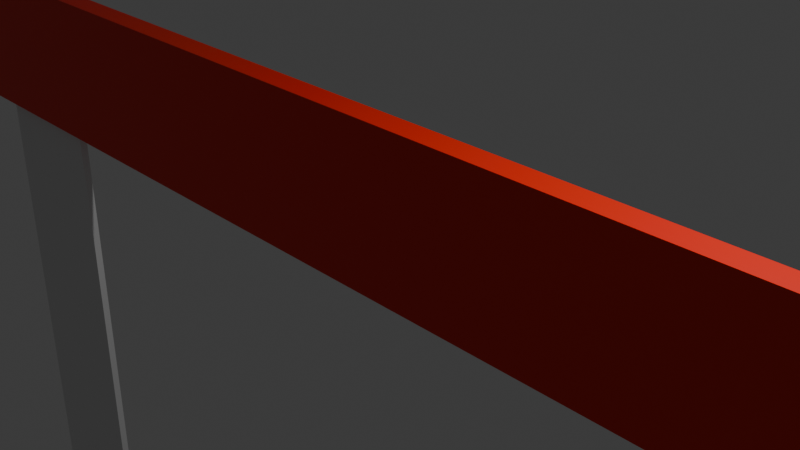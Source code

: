 # Source: barra.blend  (saved by Blender 4.0.36; exported with 4.5.12 LTS)
import bpy
from mathutils import Matrix  # noqa: F401  (used for matrix-valued properties, if any)

bpy.ops.wm.read_factory_settings(use_empty=True)
scene = bpy.context.scene
scene.name = 'Scene'

# ---- collections
col_collection = bpy.data.collections.new('Collection'); scene.collection.children.link(col_collection)

# ---- materials (node trees are filled in below, after node groups)
mat_material = bpy.data.materials.new('Material')
mat_material.alpha_threshold = 0.0
mat_material.use_transparent_shadow = False
mat_material.roughness = 0.5
mat_material.line_color = (0.0, 0.0, 0.0, 1.0)

# ---- material node trees
mat_material.use_nodes = True; mat_material.node_tree.nodes.clear()
_N = mat_material.node_tree.nodes; _L = mat_material.node_tree.links
n0 = _N.new('ShaderNodeOutputMaterial'); n0.name = 'Material Output'; n0.location = (300, 300)
n1 = _N.new('ShaderNodeBsdfPrincipled'); n1.name = 'Principled BSDF'; n1.location = (10, 300)
n1.inputs[0].default_value = (0.8003, 0.01453, 0.0, 1.0)
n1.inputs[3].default_value = 1.45
_L.new(n1.outputs[0], n0.inputs[0])
n0.is_active_output = True

# ---- world
world_world = bpy.data.worlds.new('World'); scene.world = world_world
world_world.use_nodes = True; world_world.node_tree.nodes.clear()
_N = world_world.node_tree.nodes; _L = world_world.node_tree.links
n0 = _N.new('ShaderNodeOutputWorld'); n0.name = 'World Output'; n0.location = (300, 300)
n1 = _N.new('ShaderNodeBackground'); n1.name = 'Background'; n1.location = (10, 300)
n1.inputs[0].default_value = (0.05088, 0.05088, 0.05088, 1.0)
_L.new(n1.outputs[0], n0.inputs[0])
n0.is_active_output = True
world_world.color = (0.05088, 0.05088, 0.05088)
world_world.use_sun_shadow = False
world_world.sun_shadow_jitter_overblur = 0.0

# ---- cameras
cam_camera = bpy.data.cameras.new('Camera')
cam_camera.clip_end = 100.0
cam_camera.ortho_scale = 7.314

# ---- lights
light_light = bpy.data.lights.new('Light', 'POINT')
light_light.transmission_factor = 0.0
light_light.use_soft_falloff = False
light_light.energy = 1000.0
light_light.shadow_soft_size = 0.1
light_light.shadow_maximum_resolution = 0.006
light_light.use_absolute_resolution = True

# ---- meshes
me_cube = bpy.data.meshes.new('Cube')
me_cube.from_pydata([(1.0, 1.0, 1.0), (1.0, 1.0, -1.0), (1.0, -1.0, 1.0), (1.0, -1.0, -1.0), (-1.0, 1.0, 1.0), (-1.0, 1.0, -1.0), (-1.0, -1.0, 1.0), (-1.0, -1.0, -1.0)], [], [(0, 4, 6, 2), (3, 2, 6, 7), (7, 6, 4, 5), (5, 1, 3, 7), (1, 0, 2, 3), (5, 4, 0, 1)])
_uv = me_cube.uv_layers.new(name='UVMap')
_uv.uv.foreach_set('vector', [0.625, 0.5, 0.875, 0.5, 0.875, 0.75, 0.625, 0.75, 0.375, 0.75, 0.625, 0.75, 0.625, 1.0, 0.375, 1.0, 0.375, 0.0, 0.625, 0.0, 0.625, 0.25, 0.375, 0.25, 0.125, 0.5, 0.375, 0.5, 0.375, 0.75, 0.125, 0.75, 0.375, 0.5, 0.625, 0.5, 0.625, 0.75, 0.375, 0.75, 0.375, 0.25, 0.625, 0.25, 0.625, 0.5, 0.375, 0.5])
me_cube.materials.append(mat_material)
me_cube.use_mirror_vertex_groups = False
me_cube.update()
me_cube_001 = bpy.data.meshes.new('Cube.001')
me_cube_001.from_pydata([(-1.0, -1.0, -1.0), (-1.0, -1.0, 1.0), (-1.0, 1.0, -1.0), (-1.0, 1.0, 1.0), (1.0, -1.0, -1.0), (1.0, -1.0, 1.0), (1.0, 1.0, -1.0), (1.0, 1.0, 1.0)], [], [(0, 1, 3, 2), (2, 3, 7, 6), (6, 7, 5, 4), (4, 5, 1, 0), (2, 6, 4, 0), (7, 3, 1, 5)])
_uv = me_cube_001.uv_layers.new(name='UVMap')
_uv.uv.foreach_set('vector', [0.375, 0.0, 0.625, 0.0, 0.625, 0.25, 0.375, 0.25, 0.375, 0.25, 0.625, 0.25, 0.625, 0.5, 0.375, 0.5, 0.375, 0.5, 0.625, 0.5, 0.625, 0.75, 0.375, 0.75, 0.375, 0.75, 0.625, 0.75, 0.625, 1.0, 0.375, 1.0, 0.125, 0.5, 0.375, 0.5, 0.375, 0.75, 0.125, 0.75, 0.625, 0.5, 0.875, 0.5, 0.875, 0.75, 0.625, 0.75])
me_cube_001.update()
me_cube_003 = bpy.data.meshes.new('Cube.003')
me_cube_003.from_pydata([(-1.0, -1.0, -1.0), (-1.0, -1.0, 1.0), (-1.0, 1.0, -1.0), (-1.0, 1.0, 1.0), (1.0, -1.0, -1.0), (1.0, -1.0, 1.0), (1.0, 1.0, -1.0), (1.0, 1.0, 1.0)], [], [(0, 1, 3, 2), (2, 3, 7, 6), (6, 7, 5, 4), (4, 5, 1, 0), (2, 6, 4, 0), (7, 3, 1, 5)])
_uv = me_cube_003.uv_layers.new(name='UVMap')
_uv.uv.foreach_set('vector', [0.375, 0.0, 0.625, 0.0, 0.625, 0.25, 0.375, 0.25, 0.375, 0.25, 0.625, 0.25, 0.625, 0.5, 0.375, 0.5, 0.375, 0.5, 0.625, 0.5, 0.625, 0.75, 0.375, 0.75, 0.375, 0.75, 0.625, 0.75, 0.625, 1.0, 0.375, 1.0, 0.125, 0.5, 0.375, 0.5, 0.375, 0.75, 0.125, 0.75, 0.625, 0.5, 0.875, 0.5, 0.875, 0.75, 0.625, 0.75])
me_cube_003.update()
me_cube_004 = bpy.data.meshes.new('Cube.004')
me_cube_004.from_pydata([(-1.0, -1.0, -1.0), (-1.0, -1.0, 1.0), (-1.0, 1.0, -1.0), (-1.0, 1.0, 1.0), (1.0, -1.0, -1.0), (1.0, -1.0, 1.0), (1.0, 1.0, -1.0), (1.0, 1.0, 1.0)], [], [(0, 1, 3, 2), (2, 3, 7, 6), (6, 7, 5, 4), (4, 5, 1, 0), (2, 6, 4, 0), (7, 3, 1, 5)])
_uv = me_cube_004.uv_layers.new(name='UVMap')
_uv.uv.foreach_set('vector', [0.375, 0.0, 0.625, 0.0, 0.625, 0.25, 0.375, 0.25, 0.375, 0.25, 0.625, 0.25, 0.625, 0.5, 0.375, 0.5, 0.375, 0.5, 0.625, 0.5, 0.625, 0.75, 0.375, 0.75, 0.375, 0.75, 0.625, 0.75, 0.625, 1.0, 0.375, 1.0, 0.125, 0.5, 0.375, 0.5, 0.375, 0.75, 0.125, 0.75, 0.625, 0.5, 0.875, 0.5, 0.875, 0.75, 0.625, 0.75])
me_cube_004.update()
me_cube_005 = bpy.data.meshes.new('Cube.005')
me_cube_005.from_pydata([(-1.0, -1.0, -1.0), (-1.0, -1.0, 1.0), (-1.0, 1.0, -1.0), (-1.0, 1.0, 1.0), (1.0, -1.0, -1.0), (1.0, -1.0, 1.0), (1.0, 1.0, -1.0), (1.0, 1.0, 1.0)], [], [(0, 1, 3, 2), (2, 3, 7, 6), (6, 7, 5, 4), (4, 5, 1, 0), (2, 6, 4, 0), (7, 3, 1, 5)])
_uv = me_cube_005.uv_layers.new(name='UVMap')
_uv.uv.foreach_set('vector', [0.375, 0.0, 0.625, 0.0, 0.625, 0.25, 0.375, 0.25, 0.375, 0.25, 0.625, 0.25, 0.625, 0.5, 0.375, 0.5, 0.375, 0.5, 0.625, 0.5, 0.625, 0.75, 0.375, 0.75, 0.375, 0.75, 0.625, 0.75, 0.625, 1.0, 0.375, 1.0, 0.125, 0.5, 0.375, 0.5, 0.375, 0.75, 0.125, 0.75, 0.625, 0.5, 0.875, 0.5, 0.875, 0.75, 0.625, 0.75])
me_cube_005.update()

# ---- objects
ob_cube = bpy.data.objects.new('Cube', me_cube)
ob_light = bpy.data.objects.new('Light', light_light)
ob_camera = bpy.data.objects.new('Camera', cam_camera)
ob_cube_001 = bpy.data.objects.new('Cube.001', me_cube_001)
ob_cube_002 = bpy.data.objects.new('Cube.002', me_cube_003)
ob_cube_003 = bpy.data.objects.new('Cube.003', me_cube_004)
ob_cube_004 = bpy.data.objects.new('Cube.004', me_cube_005)

# ---- transforms, parenting, visibility, modifiers, constraints
ob_cube.location = (0.0, 0.0, 0.0)
ob_cube.scale = (9.683, 0.1559, 1.0)
ob_cube.lock_rotations_4d = False
ob_cube.empty_display_type = 'ARROWS'
ob_cube.lineart.crease_threshold = 0.0
ob_light.location = (4.076, 1.005, 5.904)
ob_light.rotation_euler = (0.6503, 0.05522, 1.866)
ob_light.lock_rotations_4d = False
ob_light.empty_display_type = 'ARROWS'
ob_light.color = (0.0, 0.0, 0.0, 0.0)
ob_light.lineart.crease_threshold = 0.0
ob_camera.location = (7.359, -6.926, 4.958)
ob_camera.rotation_euler = (1.109, 0.0, 0.8149)
ob_camera.lock_rotations_4d = False
ob_camera.empty_display_type = 'ARROWS'
ob_camera.color = (0.0, 0.0, 0.0, 0.0)
ob_camera.display_type = 'WIRE'
ob_camera.lineart.crease_threshold = 0.0
ob_cube_001.location = (7.42, 0.0, -8.306)
ob_cube_001.scale = (1.0, 0.05091, 8.415)
ob_cube_002.location = (-7.679, 0.0, -8.306)
ob_cube_002.scale = (1.0, 0.05091, 8.415)
ob_cube_003.location = (7.42, 0.0, -16.7)
ob_cube_003.rotation_euler = (-1.571, -0.0, 0.0)
ob_cube_003.scale = (1.0, 0.05091, -2.787)
ob_cube_004.location = (-7.679, 0.0, -16.7)
ob_cube_004.rotation_euler = (-1.571, -0.0, 0.0)
ob_cube_004.scale = (1.0, 0.05091, -2.787)

# ---- collection membership
col_collection.objects.link(ob_cube)
col_collection.objects.link(ob_light)
col_collection.objects.link(ob_camera)
col_collection.objects.link(ob_cube_001)
col_collection.objects.link(ob_cube_002)
col_collection.objects.link(ob_cube_003)
col_collection.objects.link(ob_cube_004)

# ---- scene / render settings (as saved in the file)
scene.camera = ob_camera
scene.frame_start = 1; scene.frame_end = 250; scene.frame_set(1)
scene.render.engine = 'BLENDER_EEVEE_NEXT'
scene.cycles.sampling_pattern = 'TABULATED_SOBOL'
bpy.context.view_layer.update()
